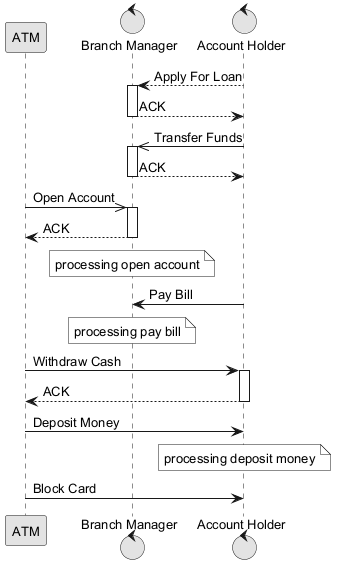

The diagram above was rendered by PlantUML. Its source (embedded in the PNG):
@startuml
skinparam monochrome true
skinparam defaultFontSize 13
participant "ATM" as A
control "Branch Manager" as BM
control "Account Holder" as AH
AH --> BM : Apply For Loan
activate BM
BM --> AH : ACK
deactivate BM
AH ->> BM : Transfer Funds
activate BM
BM --> AH : ACK
deactivate BM
A ->> BM : Open Account
activate BM
BM --> A : ACK
deactivate BM
note over BM : processing open account
AH -> BM : Pay Bill
note over BM : processing pay bill
A -> AH : Withdraw Cash
activate AH
AH --> A : ACK
deactivate AH
A -> AH : Deposit Money
note over AH : processing deposit money
A -> AH : Block Card
@enduml